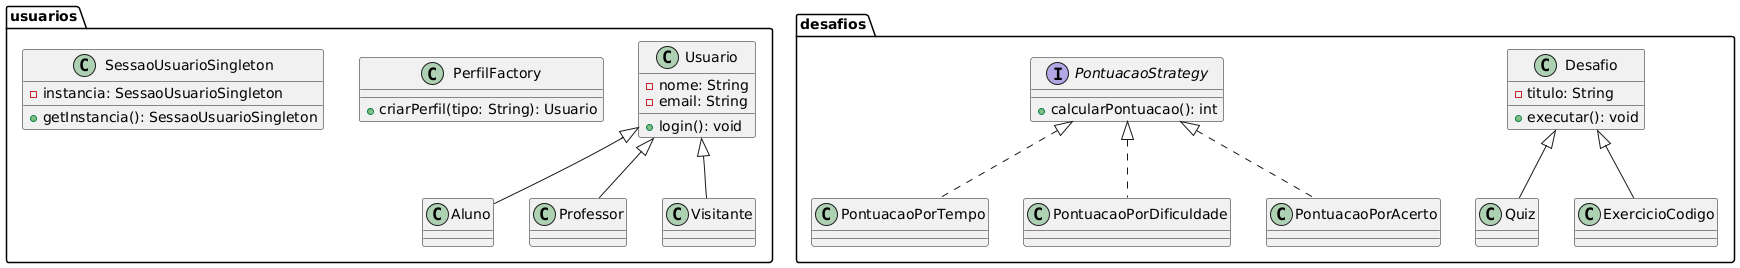

The diagram above was rendered by PlantUML. Its source (embedded in the PNG):
@startuml
package usuarios {
  class Usuario {
    -nome: String
    -email: String
    +login(): void
  }

  class Aluno
  class Professor
  class Visitante

  Usuario <|-- Aluno
  Usuario <|-- Professor
  Usuario <|-- Visitante

  class PerfilFactory {
    +criarPerfil(tipo: String): Usuario
  }

  class SessaoUsuarioSingleton {
    -instancia: SessaoUsuarioSingleton
    +getInstancia(): SessaoUsuarioSingleton
  }
}

package desafios {
  class Desafio {
    -titulo: String
    +executar(): void
  }

  class Quiz
  class ExercicioCodigo

  Desafio <|-- Quiz
  Desafio <|-- ExercicioCodigo

  interface PontuacaoStrategy {
    +calcularPontuacao(): int
  }

  class PontuacaoPorTempo
  class PontuacaoPorDificuldade
  class PontuacaoPorAcerto

  PontuacaoStrategy <|.. PontuacaoPorTempo
  PontuacaoStrategy <|.. PontuacaoPorDificuldade
  PontuacaoStrategy <|.. PontuacaoPorAcerto
}
@enduml